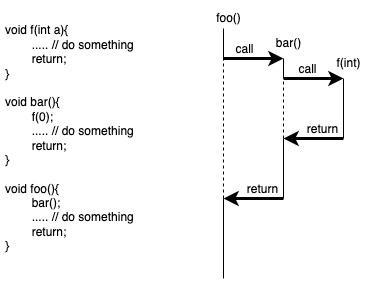

The diagram above was exported from draw.io. Its source (the exported page's mxGraphModel, read from the mxfile embedded in the PNG):
<mxGraphModel dx="1434" dy="771" grid="1" gridSize="10" guides="1" tooltips="1" connect="1" arrows="1" fold="1" page="1" pageScale="1" pageWidth="827" pageHeight="1169" math="0" shadow="0">
  <root>
    <mxCell id="0" />
    <mxCell id="1" parent="0" />
    <mxCell id="oyOywGFUje6jyUXUxQqi-10" value="void f(int a){&lt;br&gt;&lt;span style=&quot;&quot;&gt;&#09;&lt;/span&gt;&lt;span style=&quot;white-space: pre;&quot;&gt;&#09;&lt;/span&gt;..... // do something&lt;br&gt;&lt;span style=&quot;&quot;&gt;&#09;&lt;/span&gt;&lt;span style=&quot;white-space: pre;&quot;&gt;&#09;&lt;/span&gt;return;&lt;br&gt;}&lt;br&gt;&lt;br&gt;void bar(){&lt;br&gt;&lt;span style=&quot;&quot;&gt;&#09;&lt;/span&gt;&lt;span style=&quot;white-space: pre;&quot;&gt;&#09;&lt;/span&gt;f(0);&lt;br&gt;&lt;span style=&quot;&quot;&gt;&#09;&lt;/span&gt;&lt;span style=&quot;white-space: pre;&quot;&gt;&#09;&lt;/span&gt;..... // do something&lt;br&gt;&lt;span style=&quot;&quot;&gt;&#09;&lt;/span&gt;&lt;span style=&quot;white-space: pre;&quot;&gt;&#09;&lt;/span&gt;return;&lt;br&gt;}&lt;br&gt;&lt;br&gt;void foo(){&lt;br&gt;&lt;span style=&quot;&quot;&gt;&#09;&lt;/span&gt;&lt;span style=&quot;white-space: pre;&quot;&gt;&#09;&lt;/span&gt;bar();&lt;br&gt;&lt;span style=&quot;white-space: pre;&quot;&gt;&#09;&lt;/span&gt;..... // do something&lt;br&gt;&lt;span style=&quot;&quot;&gt;&#09;&lt;/span&gt;&lt;span style=&quot;white-space: pre;&quot;&gt;&#09;&lt;/span&gt;return;&lt;br&gt;}" style="text;html=1;strokeColor=none;fillColor=none;align=left;verticalAlign=middle;whiteSpace=wrap;rounded=0;" vertex="1" parent="1">
      <mxGeometry x="360" y="190" width="166" height="100" as="geometry" />
    </mxCell>
    <mxCell id="oyOywGFUje6jyUXUxQqi-21" value="" style="group" vertex="1" connectable="0" parent="1">
      <mxGeometry x="560" y="105" width="170" height="275" as="geometry" />
    </mxCell>
    <mxCell id="oyOywGFUje6jyUXUxQqi-1" value="" style="endArrow=none;html=1;rounded=0;" edge="1" parent="oyOywGFUje6jyUXUxQqi-21">
      <mxGeometry width="50" height="50" relative="1" as="geometry">
        <mxPoint x="20" y="55" as="sourcePoint" />
        <mxPoint x="20" y="25" as="targetPoint" />
      </mxGeometry>
    </mxCell>
    <mxCell id="oyOywGFUje6jyUXUxQqi-2" value="" style="endArrow=classic;html=1;rounded=0;labelBorderColor=default;strokeWidth=3;" edge="1" parent="oyOywGFUje6jyUXUxQqi-21">
      <mxGeometry width="50" height="50" relative="1" as="geometry">
        <mxPoint x="20" y="55" as="sourcePoint" />
        <mxPoint x="80" y="55" as="targetPoint" />
      </mxGeometry>
    </mxCell>
    <mxCell id="oyOywGFUje6jyUXUxQqi-11" value="call" style="edgeLabel;html=1;align=center;verticalAlign=middle;resizable=0;points=[];" vertex="1" connectable="0" parent="oyOywGFUje6jyUXUxQqi-2">
      <mxGeometry x="-0.4" y="-3" relative="1" as="geometry">
        <mxPoint x="2" y="-13" as="offset" />
      </mxGeometry>
    </mxCell>
    <mxCell id="oyOywGFUje6jyUXUxQqi-3" value="" style="endArrow=none;html=1;rounded=0;" edge="1" parent="oyOywGFUje6jyUXUxQqi-21">
      <mxGeometry width="50" height="50" relative="1" as="geometry">
        <mxPoint x="80" y="75" as="sourcePoint" />
        <mxPoint x="80" y="55" as="targetPoint" />
      </mxGeometry>
    </mxCell>
    <mxCell id="oyOywGFUje6jyUXUxQqi-4" value="" style="endArrow=classic;html=1;rounded=0;strokeWidth=3;" edge="1" parent="oyOywGFUje6jyUXUxQqi-21">
      <mxGeometry width="50" height="50" relative="1" as="geometry">
        <mxPoint x="80" y="75" as="sourcePoint" />
        <mxPoint x="140" y="75" as="targetPoint" />
      </mxGeometry>
    </mxCell>
    <mxCell id="oyOywGFUje6jyUXUxQqi-12" value="call" style="edgeLabel;html=1;align=center;verticalAlign=middle;resizable=0;points=[];" vertex="1" connectable="0" parent="oyOywGFUje6jyUXUxQqi-4">
      <mxGeometry x="-0.2333" y="-1" relative="1" as="geometry">
        <mxPoint y="-11" as="offset" />
      </mxGeometry>
    </mxCell>
    <mxCell id="oyOywGFUje6jyUXUxQqi-5" value="" style="endArrow=none;html=1;rounded=0;" edge="1" parent="oyOywGFUje6jyUXUxQqi-21">
      <mxGeometry width="50" height="50" relative="1" as="geometry">
        <mxPoint x="140" y="135" as="sourcePoint" />
        <mxPoint x="140" y="75" as="targetPoint" />
      </mxGeometry>
    </mxCell>
    <mxCell id="oyOywGFUje6jyUXUxQqi-7" value="" style="endArrow=classic;html=1;rounded=0;strokeWidth=3;" edge="1" parent="oyOywGFUje6jyUXUxQqi-21">
      <mxGeometry width="50" height="50" relative="1" as="geometry">
        <mxPoint x="140" y="135" as="sourcePoint" />
        <mxPoint x="80" y="135" as="targetPoint" />
      </mxGeometry>
    </mxCell>
    <mxCell id="oyOywGFUje6jyUXUxQqi-13" value="return" style="edgeLabel;html=1;align=center;verticalAlign=middle;resizable=0;points=[];" vertex="1" connectable="0" parent="oyOywGFUje6jyUXUxQqi-7">
      <mxGeometry x="-0.2667" relative="1" as="geometry">
        <mxPoint y="-10" as="offset" />
      </mxGeometry>
    </mxCell>
    <mxCell id="oyOywGFUje6jyUXUxQqi-8" value="" style="endArrow=none;dashed=1;html=1;rounded=0;" edge="1" parent="oyOywGFUje6jyUXUxQqi-21">
      <mxGeometry width="50" height="50" relative="1" as="geometry">
        <mxPoint x="80" y="135" as="sourcePoint" />
        <mxPoint x="80" y="75" as="targetPoint" />
      </mxGeometry>
    </mxCell>
    <mxCell id="oyOywGFUje6jyUXUxQqi-9" value="" style="endArrow=none;dashed=1;html=1;rounded=0;" edge="1" parent="oyOywGFUje6jyUXUxQqi-21">
      <mxGeometry width="50" height="50" relative="1" as="geometry">
        <mxPoint x="20" y="195" as="sourcePoint" />
        <mxPoint x="20" y="55" as="targetPoint" />
      </mxGeometry>
    </mxCell>
    <mxCell id="oyOywGFUje6jyUXUxQqi-14" value="" style="endArrow=none;html=1;rounded=0;" edge="1" parent="oyOywGFUje6jyUXUxQqi-21">
      <mxGeometry width="50" height="50" relative="1" as="geometry">
        <mxPoint x="80" y="195" as="sourcePoint" />
        <mxPoint x="80" y="135" as="targetPoint" />
      </mxGeometry>
    </mxCell>
    <mxCell id="oyOywGFUje6jyUXUxQqi-15" value="" style="endArrow=classic;html=1;rounded=0;strokeWidth=3;" edge="1" parent="oyOywGFUje6jyUXUxQqi-21">
      <mxGeometry width="50" height="50" relative="1" as="geometry">
        <mxPoint x="80" y="195" as="sourcePoint" />
        <mxPoint x="20" y="195" as="targetPoint" />
      </mxGeometry>
    </mxCell>
    <mxCell id="oyOywGFUje6jyUXUxQqi-16" value="return" style="edgeLabel;html=1;align=center;verticalAlign=middle;resizable=0;points=[];" vertex="1" connectable="0" parent="oyOywGFUje6jyUXUxQqi-15">
      <mxGeometry x="-0.2667" relative="1" as="geometry">
        <mxPoint y="-10" as="offset" />
      </mxGeometry>
    </mxCell>
    <mxCell id="oyOywGFUje6jyUXUxQqi-17" value="" style="endArrow=none;html=1;rounded=0;" edge="1" parent="oyOywGFUje6jyUXUxQqi-21">
      <mxGeometry width="50" height="50" relative="1" as="geometry">
        <mxPoint x="20" y="275" as="sourcePoint" />
        <mxPoint x="20" y="195" as="targetPoint" />
      </mxGeometry>
    </mxCell>
    <mxCell id="oyOywGFUje6jyUXUxQqi-18" value="foo()" style="text;html=1;align=center;verticalAlign=middle;resizable=0;points=[];autosize=1;strokeColor=none;fillColor=none;" vertex="1" parent="oyOywGFUje6jyUXUxQqi-21">
      <mxGeometry width="50" height="30" as="geometry" />
    </mxCell>
    <mxCell id="oyOywGFUje6jyUXUxQqi-19" value="bar()" style="text;html=1;align=center;verticalAlign=middle;resizable=0;points=[];autosize=1;strokeColor=none;fillColor=none;" vertex="1" parent="oyOywGFUje6jyUXUxQqi-21">
      <mxGeometry x="60" y="25" width="50" height="30" as="geometry" />
    </mxCell>
    <mxCell id="oyOywGFUje6jyUXUxQqi-20" value="f(int)" style="text;html=1;align=center;verticalAlign=middle;resizable=0;points=[];autosize=1;strokeColor=none;fillColor=none;" vertex="1" parent="oyOywGFUje6jyUXUxQqi-21">
      <mxGeometry x="120" y="45" width="50" height="30" as="geometry" />
    </mxCell>
  </root>
</mxGraphModel>